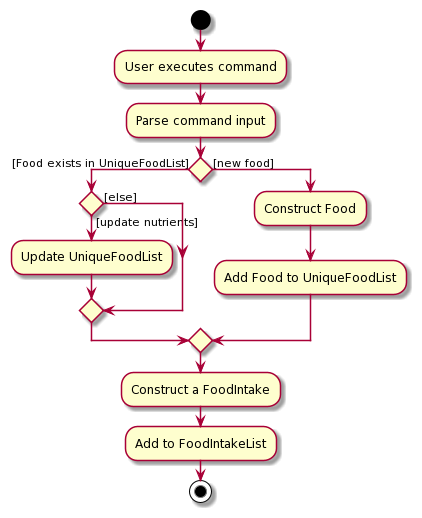

The diagram above was rendered by PlantUML. Its source (embedded in the PNG):
@startuml
start
:User executes command;
:Parse command input;
if () then ([Food exists in UniqueFoodList])
  if () then ([update nutrients])
    :Update UniqueFoodList;
  else ([else])
  endif
else ([new food])
  :Construct Food;
  :Add Food to UniqueFoodList;
endif
:Construct a FoodIntake;
:Add to FoodIntakeList;
stop
@enduml